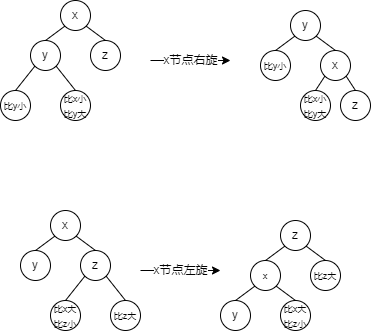

The diagram above was exported from draw.io. Its source (the exported page's mxGraphModel, read from the mxfile embedded in the PNG):
<mxGraphModel dx="782" dy="539" grid="1" gridSize="10" guides="1" tooltips="1" connect="1" arrows="1" fold="1" page="1" pageScale="1" pageWidth="827" pageHeight="1169" math="0" shadow="0">
  <root>
    <mxCell id="RhexevjBvYpFiWDkLzYF-0" />
    <mxCell id="RhexevjBvYpFiWDkLzYF-1" parent="RhexevjBvYpFiWDkLzYF-0" />
    <mxCell id="GhgES0366ibLVJGq70vN-0" value="&lt;font style=&quot;font-size: 9px&quot;&gt;比y小&lt;/font&gt;" style="ellipse;whiteSpace=wrap;html=1;" vertex="1" parent="RhexevjBvYpFiWDkLzYF-1">
      <mxGeometry x="310" y="240" width="30" height="30" as="geometry" />
    </mxCell>
    <mxCell id="GhgES0366ibLVJGq70vN-1" value="&lt;font style=&quot;font-size: 9px&quot;&gt;比x小比y大&lt;/font&gt;" style="ellipse;whiteSpace=wrap;html=1;" vertex="1" parent="RhexevjBvYpFiWDkLzYF-1">
      <mxGeometry x="370" y="240" width="30" height="30" as="geometry" />
    </mxCell>
    <mxCell id="GhgES0366ibLVJGq70vN-2" value="y" style="ellipse;whiteSpace=wrap;html=1;" vertex="1" parent="RhexevjBvYpFiWDkLzYF-1">
      <mxGeometry x="340" y="190" width="30" height="30" as="geometry" />
    </mxCell>
    <mxCell id="GhgES0366ibLVJGq70vN-3" value="z" style="ellipse;whiteSpace=wrap;html=1;" vertex="1" parent="RhexevjBvYpFiWDkLzYF-1">
      <mxGeometry x="400" y="190" width="30" height="30" as="geometry" />
    </mxCell>
    <mxCell id="GhgES0366ibLVJGq70vN-4" value="x" style="ellipse;whiteSpace=wrap;html=1;" vertex="1" parent="RhexevjBvYpFiWDkLzYF-1">
      <mxGeometry x="370" y="150" width="30" height="30" as="geometry" />
    </mxCell>
    <mxCell id="GhgES0366ibLVJGq70vN-5" value="" style="endArrow=none;html=1;rounded=0;fontSize=9;fontColor=#000000;entryX=0;entryY=1;entryDx=0;entryDy=0;exitX=0.5;exitY=0;exitDx=0;exitDy=0;" edge="1" parent="RhexevjBvYpFiWDkLzYF-1" source="GhgES0366ibLVJGq70vN-2" target="GhgES0366ibLVJGq70vN-4">
      <mxGeometry width="50" height="50" relative="1" as="geometry">
        <mxPoint x="380" y="300" as="sourcePoint" />
        <mxPoint x="430" y="250" as="targetPoint" />
      </mxGeometry>
    </mxCell>
    <mxCell id="GhgES0366ibLVJGq70vN-6" value="" style="endArrow=none;html=1;rounded=0;fontSize=9;fontColor=#000000;entryX=1;entryY=1;entryDx=0;entryDy=0;exitX=0.5;exitY=0;exitDx=0;exitDy=0;" edge="1" parent="RhexevjBvYpFiWDkLzYF-1" source="GhgES0366ibLVJGq70vN-3" target="GhgES0366ibLVJGq70vN-4">
      <mxGeometry width="50" height="50" relative="1" as="geometry">
        <mxPoint x="380" y="300" as="sourcePoint" />
        <mxPoint x="430" y="250" as="targetPoint" />
      </mxGeometry>
    </mxCell>
    <mxCell id="GhgES0366ibLVJGq70vN-7" value="" style="endArrow=none;html=1;rounded=0;fontSize=9;fontColor=#000000;entryX=0;entryY=1;entryDx=0;entryDy=0;exitX=0.5;exitY=0;exitDx=0;exitDy=0;" edge="1" parent="RhexevjBvYpFiWDkLzYF-1" source="GhgES0366ibLVJGq70vN-0" target="GhgES0366ibLVJGq70vN-2">
      <mxGeometry width="50" height="50" relative="1" as="geometry">
        <mxPoint x="380" y="300" as="sourcePoint" />
        <mxPoint x="430" y="250" as="targetPoint" />
      </mxGeometry>
    </mxCell>
    <mxCell id="GhgES0366ibLVJGq70vN-8" value="" style="endArrow=none;html=1;rounded=0;fontSize=9;fontColor=#000000;entryX=1;entryY=1;entryDx=0;entryDy=0;exitX=0.5;exitY=0;exitDx=0;exitDy=0;" edge="1" parent="RhexevjBvYpFiWDkLzYF-1" source="GhgES0366ibLVJGq70vN-1" target="GhgES0366ibLVJGq70vN-2">
      <mxGeometry width="50" height="50" relative="1" as="geometry">
        <mxPoint x="380" y="300" as="sourcePoint" />
        <mxPoint x="430" y="250" as="targetPoint" />
      </mxGeometry>
    </mxCell>
    <mxCell id="GhgES0366ibLVJGq70vN-9" value="&lt;font style=&quot;font-size: 12px&quot;&gt;x节点右旋&lt;/font&gt;" style="endArrow=classic;html=1;rounded=0;fontSize=9;fontColor=#000000;" edge="1" parent="RhexevjBvYpFiWDkLzYF-1">
      <mxGeometry width="50" height="50" relative="1" as="geometry">
        <mxPoint x="460" y="210" as="sourcePoint" />
        <mxPoint x="540" y="210" as="targetPoint" />
      </mxGeometry>
    </mxCell>
    <mxCell id="GhgES0366ibLVJGq70vN-10" value="&lt;font style=&quot;font-size: 12px&quot;&gt;z&lt;/font&gt;" style="ellipse;whiteSpace=wrap;html=1;" vertex="1" parent="RhexevjBvYpFiWDkLzYF-1">
      <mxGeometry x="650" y="240" width="30" height="30" as="geometry" />
    </mxCell>
    <mxCell id="GhgES0366ibLVJGq70vN-11" value="&lt;font style=&quot;font-size: 9px&quot;&gt;比x小比y大&lt;/font&gt;" style="ellipse;whiteSpace=wrap;html=1;" vertex="1" parent="RhexevjBvYpFiWDkLzYF-1">
      <mxGeometry x="610" y="240" width="30" height="30" as="geometry" />
    </mxCell>
    <mxCell id="GhgES0366ibLVJGq70vN-12" value="&lt;font style=&quot;font-size: 9px&quot;&gt;比y小&lt;/font&gt;" style="ellipse;whiteSpace=wrap;html=1;" vertex="1" parent="RhexevjBvYpFiWDkLzYF-1">
      <mxGeometry x="570" y="200" width="30" height="30" as="geometry" />
    </mxCell>
    <mxCell id="GhgES0366ibLVJGq70vN-13" value="x" style="ellipse;whiteSpace=wrap;html=1;" vertex="1" parent="RhexevjBvYpFiWDkLzYF-1">
      <mxGeometry x="630" y="200" width="30" height="30" as="geometry" />
    </mxCell>
    <mxCell id="GhgES0366ibLVJGq70vN-14" value="y" style="ellipse;whiteSpace=wrap;html=1;" vertex="1" parent="RhexevjBvYpFiWDkLzYF-1">
      <mxGeometry x="600" y="160" width="30" height="30" as="geometry" />
    </mxCell>
    <mxCell id="GhgES0366ibLVJGq70vN-15" value="" style="endArrow=none;html=1;rounded=0;fontSize=9;fontColor=#000000;entryX=0;entryY=1;entryDx=0;entryDy=0;exitX=0.5;exitY=0;exitDx=0;exitDy=0;" edge="1" parent="RhexevjBvYpFiWDkLzYF-1" source="GhgES0366ibLVJGq70vN-12" target="GhgES0366ibLVJGq70vN-14">
      <mxGeometry width="50" height="50" relative="1" as="geometry">
        <mxPoint x="610" y="310" as="sourcePoint" />
        <mxPoint x="660" y="260" as="targetPoint" />
      </mxGeometry>
    </mxCell>
    <mxCell id="GhgES0366ibLVJGq70vN-16" value="" style="endArrow=none;html=1;rounded=0;fontSize=9;fontColor=#000000;entryX=1;entryY=1;entryDx=0;entryDy=0;exitX=0.5;exitY=0;exitDx=0;exitDy=0;" edge="1" parent="RhexevjBvYpFiWDkLzYF-1" source="GhgES0366ibLVJGq70vN-13" target="GhgES0366ibLVJGq70vN-14">
      <mxGeometry width="50" height="50" relative="1" as="geometry">
        <mxPoint x="610" y="310" as="sourcePoint" />
        <mxPoint x="660" y="260" as="targetPoint" />
      </mxGeometry>
    </mxCell>
    <mxCell id="GhgES0366ibLVJGq70vN-19" value="" style="endArrow=none;html=1;rounded=0;fontSize=9;fontColor=#000000;entryX=0;entryY=1;entryDx=0;entryDy=0;exitX=0.5;exitY=0;exitDx=0;exitDy=0;" edge="1" parent="RhexevjBvYpFiWDkLzYF-1" source="GhgES0366ibLVJGq70vN-11" target="GhgES0366ibLVJGq70vN-13">
      <mxGeometry width="50" height="50" relative="1" as="geometry">
        <mxPoint x="520" y="290" as="sourcePoint" />
        <mxPoint x="570" y="240" as="targetPoint" />
      </mxGeometry>
    </mxCell>
    <mxCell id="GhgES0366ibLVJGq70vN-20" value="" style="endArrow=none;html=1;rounded=0;fontSize=12;fontColor=#000000;entryX=1;entryY=1;entryDx=0;entryDy=0;exitX=0.5;exitY=0;exitDx=0;exitDy=0;" edge="1" parent="RhexevjBvYpFiWDkLzYF-1" source="GhgES0366ibLVJGq70vN-10" target="GhgES0366ibLVJGq70vN-13">
      <mxGeometry width="50" height="50" relative="1" as="geometry">
        <mxPoint x="520" y="290" as="sourcePoint" />
        <mxPoint x="570" y="240" as="targetPoint" />
      </mxGeometry>
    </mxCell>
    <mxCell id="GhgES0366ibLVJGq70vN-21" value="&lt;font style=&quot;font-size: 9px&quot;&gt;比x大比z小&lt;/font&gt;" style="ellipse;whiteSpace=wrap;html=1;" vertex="1" parent="RhexevjBvYpFiWDkLzYF-1">
      <mxGeometry x="360" y="450" width="30" height="30" as="geometry" />
    </mxCell>
    <mxCell id="GhgES0366ibLVJGq70vN-22" value="&lt;font style=&quot;font-size: 9px&quot;&gt;比z大&lt;/font&gt;" style="ellipse;whiteSpace=wrap;html=1;" vertex="1" parent="RhexevjBvYpFiWDkLzYF-1">
      <mxGeometry x="420" y="450" width="30" height="30" as="geometry" />
    </mxCell>
    <mxCell id="GhgES0366ibLVJGq70vN-23" value="y" style="ellipse;whiteSpace=wrap;html=1;" vertex="1" parent="RhexevjBvYpFiWDkLzYF-1">
      <mxGeometry x="330" y="400" width="30" height="30" as="geometry" />
    </mxCell>
    <mxCell id="GhgES0366ibLVJGq70vN-24" value="z" style="ellipse;whiteSpace=wrap;html=1;" vertex="1" parent="RhexevjBvYpFiWDkLzYF-1">
      <mxGeometry x="390" y="400" width="30" height="30" as="geometry" />
    </mxCell>
    <mxCell id="GhgES0366ibLVJGq70vN-25" value="x" style="ellipse;whiteSpace=wrap;html=1;" vertex="1" parent="RhexevjBvYpFiWDkLzYF-1">
      <mxGeometry x="360" y="360" width="30" height="30" as="geometry" />
    </mxCell>
    <mxCell id="GhgES0366ibLVJGq70vN-26" value="" style="endArrow=none;html=1;rounded=0;fontSize=9;fontColor=#000000;entryX=0;entryY=1;entryDx=0;entryDy=0;exitX=0.5;exitY=0;exitDx=0;exitDy=0;" edge="1" parent="RhexevjBvYpFiWDkLzYF-1" source="GhgES0366ibLVJGq70vN-23" target="GhgES0366ibLVJGq70vN-25">
      <mxGeometry width="50" height="50" relative="1" as="geometry">
        <mxPoint x="370" y="510" as="sourcePoint" />
        <mxPoint x="420" y="460" as="targetPoint" />
      </mxGeometry>
    </mxCell>
    <mxCell id="GhgES0366ibLVJGq70vN-27" value="" style="endArrow=none;html=1;rounded=0;fontSize=9;fontColor=#000000;entryX=1;entryY=1;entryDx=0;entryDy=0;exitX=0.5;exitY=0;exitDx=0;exitDy=0;" edge="1" parent="RhexevjBvYpFiWDkLzYF-1" source="GhgES0366ibLVJGq70vN-24" target="GhgES0366ibLVJGq70vN-25">
      <mxGeometry width="50" height="50" relative="1" as="geometry">
        <mxPoint x="370" y="510" as="sourcePoint" />
        <mxPoint x="420" y="460" as="targetPoint" />
      </mxGeometry>
    </mxCell>
    <mxCell id="GhgES0366ibLVJGq70vN-28" value="" style="endArrow=none;html=1;rounded=0;fontSize=9;fontColor=#000000;entryX=0;entryY=1;entryDx=0;entryDy=0;exitX=0.5;exitY=0;exitDx=0;exitDy=0;" edge="1" parent="RhexevjBvYpFiWDkLzYF-1" source="GhgES0366ibLVJGq70vN-21" target="GhgES0366ibLVJGq70vN-24">
      <mxGeometry width="50" height="50" relative="1" as="geometry">
        <mxPoint x="370" y="510" as="sourcePoint" />
        <mxPoint x="420" y="460" as="targetPoint" />
      </mxGeometry>
    </mxCell>
    <mxCell id="GhgES0366ibLVJGq70vN-29" value="" style="endArrow=none;html=1;rounded=0;fontSize=9;fontColor=#000000;exitX=0.5;exitY=0;exitDx=0;exitDy=0;entryX=1;entryY=1;entryDx=0;entryDy=0;" edge="1" parent="RhexevjBvYpFiWDkLzYF-1" source="GhgES0366ibLVJGq70vN-22" target="GhgES0366ibLVJGq70vN-24">
      <mxGeometry width="50" height="50" relative="1" as="geometry">
        <mxPoint x="370" y="510" as="sourcePoint" />
        <mxPoint x="420" y="440" as="targetPoint" />
      </mxGeometry>
    </mxCell>
    <mxCell id="GhgES0366ibLVJGq70vN-30" value="&lt;font style=&quot;font-size: 12px&quot;&gt;x节点左旋&lt;/font&gt;" style="endArrow=classic;html=1;rounded=0;fontSize=9;fontColor=#000000;" edge="1" parent="RhexevjBvYpFiWDkLzYF-1">
      <mxGeometry width="50" height="50" relative="1" as="geometry">
        <mxPoint x="450" y="420" as="sourcePoint" />
        <mxPoint x="530" y="420" as="targetPoint" />
      </mxGeometry>
    </mxCell>
    <mxCell id="GhgES0366ibLVJGq70vN-31" value="&lt;font style=&quot;font-size: 12px&quot;&gt;y&lt;/font&gt;" style="ellipse;whiteSpace=wrap;html=1;" vertex="1" parent="RhexevjBvYpFiWDkLzYF-1">
      <mxGeometry x="530" y="450" width="30" height="30" as="geometry" />
    </mxCell>
    <mxCell id="GhgES0366ibLVJGq70vN-32" value="&lt;font style=&quot;font-size: 9px&quot;&gt;比x大比z小&lt;/font&gt;" style="ellipse;whiteSpace=wrap;html=1;" vertex="1" parent="RhexevjBvYpFiWDkLzYF-1">
      <mxGeometry x="590" y="450" width="30" height="30" as="geometry" />
    </mxCell>
    <mxCell id="GhgES0366ibLVJGq70vN-33" value="&lt;font style=&quot;font-size: 9px&quot;&gt;x&lt;/font&gt;" style="ellipse;whiteSpace=wrap;html=1;" vertex="1" parent="RhexevjBvYpFiWDkLzYF-1">
      <mxGeometry x="560" y="410" width="30" height="30" as="geometry" />
    </mxCell>
    <mxCell id="GhgES0366ibLVJGq70vN-35" value="z" style="ellipse;whiteSpace=wrap;html=1;" vertex="1" parent="RhexevjBvYpFiWDkLzYF-1">
      <mxGeometry x="590" y="370" width="30" height="30" as="geometry" />
    </mxCell>
    <mxCell id="GhgES0366ibLVJGq70vN-36" value="" style="endArrow=none;html=1;rounded=0;fontSize=9;fontColor=#000000;entryX=0;entryY=1;entryDx=0;entryDy=0;exitX=0.5;exitY=0;exitDx=0;exitDy=0;" edge="1" parent="RhexevjBvYpFiWDkLzYF-1" source="GhgES0366ibLVJGq70vN-33" target="GhgES0366ibLVJGq70vN-35">
      <mxGeometry width="50" height="50" relative="1" as="geometry">
        <mxPoint x="600" y="520" as="sourcePoint" />
        <mxPoint x="650" y="470" as="targetPoint" />
      </mxGeometry>
    </mxCell>
    <mxCell id="GhgES0366ibLVJGq70vN-37" value="" style="endArrow=none;html=1;rounded=0;fontSize=9;fontColor=#000000;entryX=1;entryY=1;entryDx=0;entryDy=0;exitX=0.5;exitY=0;exitDx=0;exitDy=0;" edge="1" parent="RhexevjBvYpFiWDkLzYF-1" target="GhgES0366ibLVJGq70vN-35">
      <mxGeometry width="50" height="50" relative="1" as="geometry">
        <mxPoint x="635" y="410" as="sourcePoint" />
        <mxPoint x="650" y="470" as="targetPoint" />
      </mxGeometry>
    </mxCell>
    <mxCell id="GhgES0366ibLVJGq70vN-38" value="" style="endArrow=none;html=1;rounded=0;fontSize=9;fontColor=#000000;entryX=1;entryY=1;entryDx=0;entryDy=0;exitX=0.5;exitY=0;exitDx=0;exitDy=0;" edge="1" parent="RhexevjBvYpFiWDkLzYF-1" source="GhgES0366ibLVJGq70vN-32" target="GhgES0366ibLVJGq70vN-33">
      <mxGeometry width="50" height="50" relative="1" as="geometry">
        <mxPoint x="510" y="500" as="sourcePoint" />
        <mxPoint x="624.3933982822018" y="435.6066017177982" as="targetPoint" />
      </mxGeometry>
    </mxCell>
    <mxCell id="GhgES0366ibLVJGq70vN-39" value="" style="endArrow=none;html=1;rounded=0;fontSize=12;fontColor=#000000;entryX=1;entryY=1;entryDx=0;entryDy=0;exitX=0.5;exitY=0;exitDx=0;exitDy=0;startArrow=none;" edge="1" parent="RhexevjBvYpFiWDkLzYF-1" source="GhgES0366ibLVJGq70vN-40">
      <mxGeometry width="50" height="50" relative="1" as="geometry">
        <mxPoint x="510" y="500" as="sourcePoint" />
        <mxPoint x="645.6066017177982" y="435.6066017177982" as="targetPoint" />
      </mxGeometry>
    </mxCell>
    <mxCell id="GhgES0366ibLVJGq70vN-40" value="&lt;font style=&quot;font-size: 9px&quot;&gt;比z大&lt;/font&gt;" style="ellipse;whiteSpace=wrap;html=1;" vertex="1" parent="RhexevjBvYpFiWDkLzYF-1">
      <mxGeometry x="620" y="410" width="30" height="30" as="geometry" />
    </mxCell>
    <mxCell id="GhgES0366ibLVJGq70vN-41" value="" style="endArrow=none;html=1;rounded=0;fontSize=12;fontColor=#000000;entryX=0;entryY=1;entryDx=0;entryDy=0;exitX=0.5;exitY=0;exitDx=0;exitDy=0;" edge="1" parent="RhexevjBvYpFiWDkLzYF-1" source="GhgES0366ibLVJGq70vN-31" target="GhgES0366ibLVJGq70vN-33">
      <mxGeometry width="50" height="50" relative="1" as="geometry">
        <mxPoint x="655" y="450" as="sourcePoint" />
        <mxPoint x="645.6066017177982" y="435.6066017177982" as="targetPoint" />
      </mxGeometry>
    </mxCell>
  </root>
</mxGraphModel>